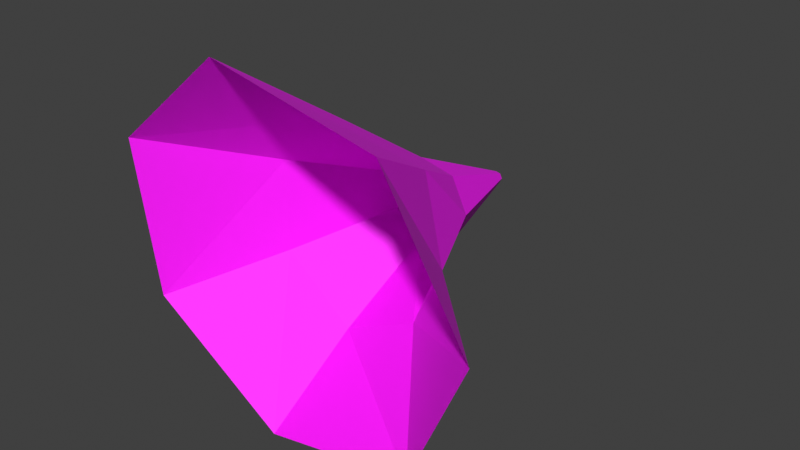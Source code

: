 # Source: pristine_import.blend  (saved by Blender 5.1.30; exported with 4.5.12 LTS)
import bpy
from mathutils import Matrix  # noqa: F401  (used for matrix-valued properties, if any)

bpy.ops.wm.read_factory_settings(use_empty=True)
scene = bpy.context.scene
scene.name = 'Scene'

# ---- collections
col_collection = bpy.data.collections.new('Collection'); scene.collection.children.link(col_collection)
col_pt_smd_import_v4_static = bpy.data.collections.new('PT_SMD_IMPORT_V4_STATIC'); scene.collection.children.link(col_pt_smd_import_v4_static)

# ---- images (referenced by path relative to the original .blend; pixels are not part of the script)
import os
ASSET_DIR = os.environ.get("B2B_ASSET_DIR", "")  # directory of the original .blend (textures are referenced by path, not embedded)
HERE = os.path.dirname(os.path.abspath(__file__))  # packed textures are extracted next to this script under _unpacked/

def load_image(name, relpath, width, height, colorspace="sRGB"):
    """Load a texture the original file referenced (path relative to the .blend, or extracted next to this script)."""
    p = next((c for c in (os.path.join(HERE, relpath), os.path.join(ASSET_DIR, relpath)) if relpath and os.path.exists(c)), "")
    if p:
        img = bpy.data.images.load(p, check_existing=True)
        img.name = name
    else:  # same state as the original file: an image datablock whose file is absent (Cycles renders it pink)
        img = bpy.data.images.new(name, width, height)
        img.source = "FILE"
        img.filepath = "//" + (relpath or name)
    img.colorspace_settings.name = colorspace
    return img
img_dd_tga = load_image('dd.tga', 'texture_overlay_client/Effect/ObjAnimationData/MonsterWeb/dd.tga', 1024, 1024, 'sRGB')

# ---- materials (node trees are filled in below, after node groups)
mat_smd_mat_00_dd_tga = bpy.data.materials.new('SMD_MAT_00_dd.tga')

# ---- material node trees
mat_smd_mat_00_dd_tga.use_nodes = True; mat_smd_mat_00_dd_tga.node_tree.nodes.clear()
_N = mat_smd_mat_00_dd_tga.node_tree.nodes; _L = mat_smd_mat_00_dd_tga.node_tree.links
n0 = _N.new('ShaderNodeBsdfPrincipled'); n0.name = 'Principled BSDF'; n0.location = (-200, 100)
n0.inputs[2].default_value = 0.7
n1 = _N.new('ShaderNodeOutputMaterial'); n1.name = 'Material Output'; n1.location = (200, 100)
n2 = _N.new('ShaderNodeTexImage'); n2.name = 'PT_SMD_DIFFUSE'; n2.location = (0, 0)
n2.label = 'dd.tga'
n2.image = img_dd_tga
_L.new(n0.outputs[0], n1.inputs[0])
_L.new(n2.outputs[0], n0.inputs[0])
_L.new(n2.outputs[1], n0.inputs[4])
n1.is_active_output = True

# ---- world
world_world = bpy.data.worlds.new('World'); scene.world = world_world
world_world.use_nodes = True; world_world.node_tree.nodes.clear()
_N = world_world.node_tree.nodes; _L = world_world.node_tree.links
n0 = _N.new('ShaderNodeOutputWorld'); n0.name = 'World Output'; n0.location = (200, 100)
n1 = _N.new('ShaderNodeBackground'); n1.name = 'Background'; n1.location = (-200, 100)
n1.inputs[0].default_value = (0.05088, 0.05088, 0.05088, 1.0)
_L.new(n1.outputs[0], n0.inputs[0])
n0.is_active_output = True
world_world.color = (0.05088, 0.05088, 0.05088)
world_world.sun_shadow_jitter_overblur = 0.0

# ---- meshes
me_cone02_mesh = bpy.data.meshes.new('Cone02_Mesh')
me_cone02_mesh.from_pydata([(7.387, -11.79, 0.0), (4.445, -11.11, -6.117), (-2.172, -10.89, -7.629), (-7.488, -11.3, -3.398), (-7.496, -12.03, 3.391), (-2.188, -12.54, 7.625), (4.434, -12.43, 6.117), (3.105, -7.566, -0.09375), (1.852, -7.555, -2.695), (-1.371, -7.516, -4.262), (-4.332, -7.492, -1.895), (-4.332, -7.492, 1.895), (-1.371, -7.516, 4.258), (2.309, -7.547, 3.414), (1.57, -4.176, 0.207), (0.9062, -4.172, -1.164), (-0.5742, -4.16, -1.508), (-1.766, -4.148, -0.5547), (-1.766, -4.148, 0.9727), (-0.5742, -4.16, 1.926), (0.9062, -4.172, 1.59), (-0.08594, 0.4922, -0.4453), (-0.1797, 0.4922, -0.6367), (-0.3828, 0.4922, -0.6836), (-0.5508, 0.4961, -0.5508), (-0.5508, 0.4961, -0.3438), (-0.3828, 0.4922, -0.207), (-0.1797, 0.4922, -0.2539)], [], [(0, 8, 7), (0, 1, 8), (1, 9, 8), (1, 2, 9), (2, 10, 9), (2, 3, 10), (3, 11, 10), (3, 4, 11), (4, 12, 11), (4, 5, 12), (5, 13, 12), (5, 6, 13), (6, 7, 13), (6, 0, 7), (7, 15, 14), (7, 8, 15), (8, 16, 15), (8, 9, 16), (9, 17, 16), (9, 10, 17), (10, 18, 17), (10, 11, 18), (11, 19, 18), (11, 12, 19), (12, 20, 19), (12, 13, 20), (13, 14, 20), (13, 7, 14), (14, 22, 21), (14, 15, 22), (15, 23, 22), (15, 16, 23), (16, 24, 23), (16, 17, 24), (17, 25, 24), (17, 18, 25), (18, 26, 25), (18, 19, 26), (19, 27, 26), (19, 20, 27), (20, 21, 27), (20, 14, 21)])
_uv = me_cone02_mesh.uv_layers.new(name='SMD_UV')
_uv.uv.foreach_set('vector', [0.0023, 0.9787, 1.453, 0.0323, 1.448, 0.9786, 0.0023, 0.9787, 0.0073, 0.0323, 1.453, 0.0323, 0.0023, 0.9786, 1.453, 0.0323, 1.448, 0.9785, 0.0023, 0.9786, 0.0072, 0.0323, 1.453, 0.0323, 0.0023, 0.9787, 1.453, 0.0323, 1.448, 0.9785, 0.0023, 0.9787, 0.0073, 0.0323, 1.453, 0.0323, 0.0242, 0.999, 1.427, 0.0269, 1.422, 0.9973, 0.0242, 0.999, 0.0291, 0.0249, 1.427, 0.0269, 0.0023, 0.9787, 1.453, 0.0323, 1.448, 0.9785, 0.0023, 0.9787, 0.0073, 0.0323, 1.453, 0.0323, 0.0023, 0.9787, 1.453, 0.0323, 1.448, 0.9785, 0.0023, 0.9787, 0.0072, 0.0323, 1.453, 0.0323, 0.0023, 0.9786, 1.453, 0.0323, 1.448, 0.9785, 0.0023, 0.9786, 0.0073, 0.0323, 1.453, 0.0323, -0.4514, 0.9851, 1.446, 0.0069, 1.446, 0.9846, -0.4514, 0.9851, -0.4514, 0.0066, 1.446, 0.0069, -0.452, 0.9848, 1.446, 0.0068, 1.446, 0.9844, -0.452, 0.9848, -0.452, 0.0065, 1.446, 0.0068, -0.4511, 0.985, 1.446, 0.0069, 1.446, 0.9845, -0.4511, 0.985, -0.4511, 0.0066, 1.446, 0.0069, -0.4525, 0.9849, 1.445, 0.0068, 1.445, 0.9845, -0.4525, 0.9849, -0.4525, 0.0065, 1.445, 0.0068, -0.4511, 0.9849, 1.446, 0.0068, 1.446, 0.9844, -0.4511, 0.9849, -0.4511, 0.0065, 1.446, 0.0068, -0.452, 0.985, 1.446, 0.0069, 1.446, 0.9846, -0.452, 0.985, -0.452, 0.0066, 1.446, 0.0069, -0.4514, 0.9848, 1.446, 0.0067, 1.446, 0.9843, -0.4514, 0.9848, -0.4514, 0.0064, 1.446, 0.0067, -0.4551, 1.018, 1.852, -0.0264, 1.847, 1.018, -0.4551, 1.018, -0.4498, -0.0264, 1.852, -0.0264, -0.4554, 1.018, 1.852, -0.0264, 1.847, 1.018, -0.4554, 1.018, -0.4501, -0.0266, 1.852, -0.0264, -0.4549, 1.018, 1.852, -0.0263, 1.847, 1.018, -0.4549, 1.018, -0.4496, -0.0265, 1.852, -0.0263, -0.4557, 1.018, 1.852, -0.0264, 1.847, 1.018, -0.4557, 1.018, -0.4504, -0.0265, 1.852, -0.0264, -0.4549, 1.018, 1.852, -0.0264, 1.847, 1.018, -0.4549, 1.018, -0.4496, -0.0266, 1.852, -0.0264, -0.4554, 1.018, 1.852, -0.0263, 1.847, 1.018, -0.4554, 1.018, -0.4501, -0.0264, 1.852, -0.0263, -0.4551, 1.018, 1.852, -0.0264, 1.847, 1.018, -0.4551, 1.018, -0.4498, -0.0266, 1.852, -0.0264])
me_cone02_mesh.materials.append(mat_smd_mat_00_dd_tga)
me_cone02_mesh.update()

# ---- objects
ob_cone02 = bpy.data.objects.new('Cone02', me_cone02_mesh)

# ---- transforms, parenting, visibility, modifiers, constraints
ob_cone02.location = (0.0, 0.0, 0.0)

# ---- collection membership
col_pt_smd_import_v4_static.objects.link(ob_cone02)

# ---- scene / render settings (as saved in the file)
scene.frame_start = 1; scene.frame_end = 250; scene.frame_set(1)
scene.render.engine = 'BLENDER_EEVEE_NEXT'
scene.render.bake_bias = 0.0
scene.render.bake_samples = 0
scene.cycles.sampling_pattern = 'TABULATED_SOBOL'
scene.eevee.use_volume_custom_range = False
scene.view_settings.view_transform = 'Standard'
bpy.context.view_layer.update()

# ---- added for rendering (the .blend has no active camera and no usable light): camera, sun
cam_auto = bpy.data.cameras.new('AutoCamera')
cam_auto.lens = 50.0
cam_auto.sensor_width = 36.0
cam_auto.clip_end = 1000.0
ob_auto_camera = bpy.data.objects.new('AutoCamera', cam_auto)
scene.collection.objects.link(ob_auto_camera)
ob_auto_camera.location = (23.0573, -33.7539, 18.4876)
ob_auto_camera.rotation_euler = (1.09748, -7.21219e-08, 0.694738)
scene.camera = ob_auto_camera
light_auto_sun = bpy.data.lights.new('AutoSun', 'SUN')
light_auto_sun.energy = 3.0
light_auto_sun.angle = 0.0523599
ob_auto_sun = bpy.data.objects.new('AutoSun', light_auto_sun)
scene.collection.objects.link(ob_auto_sun)
ob_auto_sun.rotation_euler = (0.872665, 0.174533, 0.523599)
bpy.context.view_layer.update()
